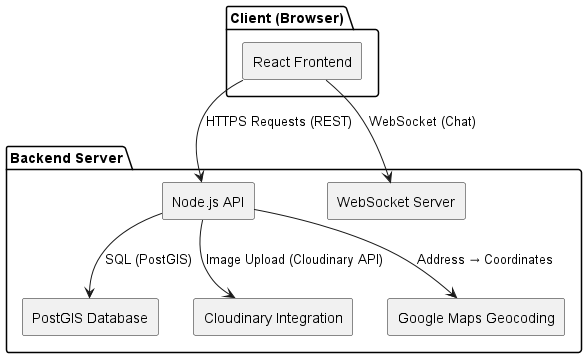

The diagram above was rendered by PlantUML. Its source (embedded in the PNG):
@startuml component_diagram
skinparam componentStyle rectangle

package "Client (Browser)" {
  [React Frontend] as FE
}

package "Backend Server" {
  [Node.js API] as API
  [WebSocket Server] as WS
  [PostGIS Database] as DB
  [Cloudinary Integration] as Cloud
  [Google Maps Geocoding] as GeoAPI
}

FE --> API : HTTPS Requests (REST)
FE --> WS : WebSocket (Chat)

API --> DB : SQL (PostGIS)
API --> Cloud : Image Upload (Cloudinary API)
API --> GeoAPI : Address → Coordinates

@enduml